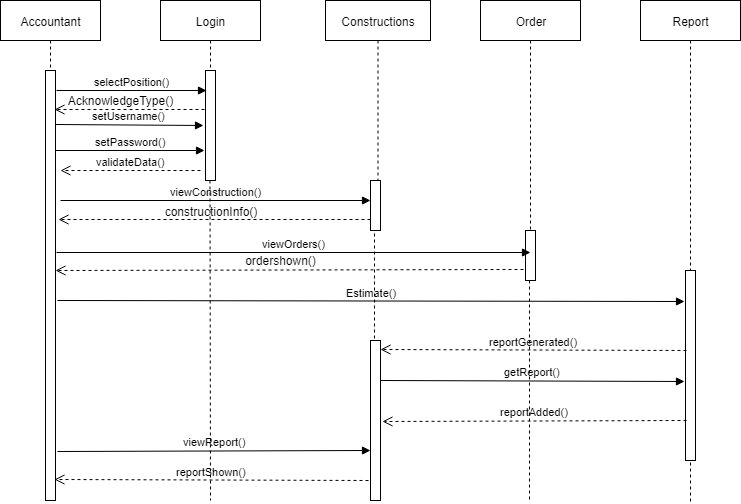

The diagram above was exported from draw.io. Its source (the exported page's mxGraphModel, read from the mxfile embedded in the PNG):
<mxGraphModel dx="1010" dy="582" grid="1" gridSize="10" guides="1" tooltips="1" connect="1" arrows="1" fold="1" page="1" pageScale="1" pageWidth="850" pageHeight="1100" math="0" shadow="0">
  <root>
    <mxCell id="0" />
    <mxCell id="1" parent="0" />
    <mxCell id="AQjyKtZcw1Oh0BuXVVOg-7" value="" style="html=1;points=[];perimeter=orthogonalPerimeter;" parent="1" vertex="1">
      <mxGeometry x="95" y="90" width="10" height="430" as="geometry" />
    </mxCell>
    <mxCell id="AQjyKtZcw1Oh0BuXVVOg-9" value="" style="html=1;points=[];perimeter=orthogonalPerimeter;" parent="1" vertex="1">
      <mxGeometry x="255" y="90" width="10" height="110" as="geometry" />
    </mxCell>
    <mxCell id="AQjyKtZcw1Oh0BuXVVOg-10" value="selectPosition()&lt;br&gt;" style="html=1;verticalAlign=bottom;endArrow=block;" parent="1" edge="1">
      <mxGeometry width="80" relative="1" as="geometry">
        <mxPoint x="106" y="110" as="sourcePoint" />
        <mxPoint x="256" y="110" as="targetPoint" />
        <Array as="points">
          <mxPoint x="181" y="110" />
        </Array>
      </mxGeometry>
    </mxCell>
    <mxCell id="AQjyKtZcw1Oh0BuXVVOg-11" value="" style="html=1;verticalAlign=bottom;endArrow=open;dashed=1;endSize=8;exitX=-0.1;exitY=0.351;exitDx=0;exitDy=0;exitPerimeter=0;entryX=0.94;entryY=0.09;entryDx=0;entryDy=0;entryPerimeter=0;" parent="1" source="AQjyKtZcw1Oh0BuXVVOg-9" target="AQjyKtZcw1Oh0BuXVVOg-7" edge="1">
      <mxGeometry relative="1" as="geometry">
        <mxPoint x="250" y="130" as="sourcePoint" />
        <mxPoint x="170" y="130" as="targetPoint" />
      </mxGeometry>
    </mxCell>
    <mxCell id="AQjyKtZcw1Oh0BuXVVOg-12" value="setUsername()&lt;br&gt;" style="html=1;verticalAlign=bottom;endArrow=block;exitX=1.02;exitY=0.125;exitDx=0;exitDy=0;exitPerimeter=0;entryX=-0.18;entryY=0.504;entryDx=0;entryDy=0;entryPerimeter=0;" parent="1" source="AQjyKtZcw1Oh0BuXVVOg-7" target="AQjyKtZcw1Oh0BuXVVOg-9" edge="1">
      <mxGeometry width="80" relative="1" as="geometry">
        <mxPoint x="110" y="160" as="sourcePoint" />
        <mxPoint x="230" y="150" as="targetPoint" />
      </mxGeometry>
    </mxCell>
    <mxCell id="AQjyKtZcw1Oh0BuXVVOg-14" value="" style="html=1;points=[];perimeter=orthogonalPerimeter;" parent="1" vertex="1">
      <mxGeometry x="420" y="200" width="10" height="50" as="geometry" />
    </mxCell>
    <mxCell id="AQjyKtZcw1Oh0BuXVVOg-15" value="viewConstruction()" style="html=1;verticalAlign=bottom;endArrow=block;" parent="1" edge="1">
      <mxGeometry width="80" relative="1" as="geometry">
        <mxPoint x="110" y="220" as="sourcePoint" />
        <mxPoint x="420" y="220" as="targetPoint" />
      </mxGeometry>
    </mxCell>
    <mxCell id="AQjyKtZcw1Oh0BuXVVOg-16" value="" style="html=1;verticalAlign=bottom;endArrow=open;dashed=1;endSize=8;entryX=1.26;entryY=0.347;entryDx=0;entryDy=0;entryPerimeter=0;" parent="1" target="AQjyKtZcw1Oh0BuXVVOg-7" edge="1">
      <mxGeometry relative="1" as="geometry">
        <mxPoint x="420" y="239" as="sourcePoint" />
        <mxPoint x="330" y="240" as="targetPoint" />
        <Array as="points" />
      </mxGeometry>
    </mxCell>
    <mxCell id="AQjyKtZcw1Oh0BuXVVOg-17" value="" style="html=1;points=[];perimeter=orthogonalPerimeter;" parent="1" vertex="1">
      <mxGeometry x="575" y="250" width="10" height="50" as="geometry" />
    </mxCell>
    <mxCell id="AQjyKtZcw1Oh0BuXVVOg-19" value="viewOrders()&lt;br&gt;" style="html=1;verticalAlign=bottom;endArrow=block;exitX=1.1;exitY=0.423;exitDx=0;exitDy=0;exitPerimeter=0;entryX=0.5;entryY=0.44;entryDx=0;entryDy=0;entryPerimeter=0;" parent="1" source="AQjyKtZcw1Oh0BuXVVOg-7" target="AQjyKtZcw1Oh0BuXVVOg-17" edge="1">
      <mxGeometry width="80" relative="1" as="geometry">
        <mxPoint x="110" y="270" as="sourcePoint" />
        <mxPoint x="540" y="305" as="targetPoint" />
      </mxGeometry>
    </mxCell>
    <mxCell id="AQjyKtZcw1Oh0BuXVVOg-20" value="" style="html=1;verticalAlign=bottom;endArrow=open;dashed=1;endSize=8;exitX=-0.18;exitY=0.772;exitDx=0;exitDy=0;exitPerimeter=0;entryX=1.02;entryY=0.466;entryDx=0;entryDy=0;entryPerimeter=0;" parent="1" source="AQjyKtZcw1Oh0BuXVVOg-17" target="AQjyKtZcw1Oh0BuXVVOg-7" edge="1">
      <mxGeometry relative="1" as="geometry">
        <mxPoint x="190" y="290" as="sourcePoint" />
        <mxPoint x="110" y="290" as="targetPoint" />
      </mxGeometry>
    </mxCell>
    <mxCell id="AQjyKtZcw1Oh0BuXVVOg-21" value="" style="html=1;points=[];perimeter=orthogonalPerimeter;" parent="1" vertex="1">
      <mxGeometry x="420" y="360" width="10" height="160" as="geometry" />
    </mxCell>
    <mxCell id="AQjyKtZcw1Oh0BuXVVOg-22" value="" style="html=1;points=[];perimeter=orthogonalPerimeter;" parent="1" vertex="1">
      <mxGeometry x="735" y="290" width="10" height="190" as="geometry" />
    </mxCell>
    <mxCell id="AQjyKtZcw1Oh0BuXVVOg-23" value="Estimate()" style="html=1;verticalAlign=bottom;endArrow=block;entryX=-0.1;entryY=0.161;entryDx=0;entryDy=0;entryPerimeter=0;exitX=1.18;exitY=0.534;exitDx=0;exitDy=0;exitPerimeter=0;" parent="1" source="AQjyKtZcw1Oh0BuXVVOg-7" target="AQjyKtZcw1Oh0BuXVVOg-22" edge="1">
      <mxGeometry width="80" relative="1" as="geometry">
        <mxPoint x="110" y="320" as="sourcePoint" />
        <mxPoint x="190" y="320" as="targetPoint" />
      </mxGeometry>
    </mxCell>
    <mxCell id="AQjyKtZcw1Oh0BuXVVOg-25" value="reportGenerated()&lt;br&gt;" style="html=1;verticalAlign=bottom;endArrow=open;dashed=1;endSize=8;entryX=1;entryY=0.054;entryDx=0;entryDy=0;entryPerimeter=0;exitX=0.06;exitY=0.422;exitDx=0;exitDy=0;exitPerimeter=0;" parent="1" source="AQjyKtZcw1Oh0BuXVVOg-22" target="AQjyKtZcw1Oh0BuXVVOg-21" edge="1">
      <mxGeometry relative="1" as="geometry">
        <mxPoint x="730" y="370" as="sourcePoint" />
        <mxPoint x="650" y="370" as="targetPoint" />
      </mxGeometry>
    </mxCell>
    <mxCell id="AQjyKtZcw1Oh0BuXVVOg-26" value="getReport()" style="html=1;verticalAlign=bottom;endArrow=block;entryX=-0.1;entryY=0.582;entryDx=0;entryDy=0;entryPerimeter=0;" parent="1" target="AQjyKtZcw1Oh0BuXVVOg-22" edge="1">
      <mxGeometry width="80" relative="1" as="geometry">
        <mxPoint x="430" y="400" as="sourcePoint" />
        <mxPoint x="510" y="400" as="targetPoint" />
      </mxGeometry>
    </mxCell>
    <mxCell id="AQjyKtZcw1Oh0BuXVVOg-27" value="reportAdded()" style="html=1;verticalAlign=bottom;endArrow=open;dashed=1;endSize=8;entryX=1.24;entryY=0.504;entryDx=0;entryDy=0;entryPerimeter=0;exitX=0.06;exitY=0.788;exitDx=0;exitDy=0;exitPerimeter=0;" parent="1" source="AQjyKtZcw1Oh0BuXVVOg-22" target="AQjyKtZcw1Oh0BuXVVOg-21" edge="1">
      <mxGeometry relative="1" as="geometry">
        <mxPoint x="730" y="440" as="sourcePoint" />
        <mxPoint x="650" y="440" as="targetPoint" />
      </mxGeometry>
    </mxCell>
    <mxCell id="AQjyKtZcw1Oh0BuXVVOg-28" value="viewReport()" style="html=1;verticalAlign=bottom;endArrow=block;entryX=0.04;entryY=0.689;entryDx=0;entryDy=0;entryPerimeter=0;exitX=1.18;exitY=0.886;exitDx=0;exitDy=0;exitPerimeter=0;" parent="1" source="AQjyKtZcw1Oh0BuXVVOg-7" target="AQjyKtZcw1Oh0BuXVVOg-21" edge="1">
      <mxGeometry width="80" relative="1" as="geometry">
        <mxPoint x="100" y="470" as="sourcePoint" />
        <mxPoint x="180" y="470" as="targetPoint" />
      </mxGeometry>
    </mxCell>
    <mxCell id="AQjyKtZcw1Oh0BuXVVOg-29" value="reportShown()" style="html=1;verticalAlign=bottom;endArrow=open;dashed=1;endSize=8;exitX=-0.2;exitY=0.874;exitDx=0;exitDy=0;exitPerimeter=0;entryX=0.94;entryY=0.951;entryDx=0;entryDy=0;entryPerimeter=0;" parent="1" source="AQjyKtZcw1Oh0BuXVVOg-21" target="AQjyKtZcw1Oh0BuXVVOg-7" edge="1">
      <mxGeometry relative="1" as="geometry">
        <mxPoint x="390" y="500" as="sourcePoint" />
        <mxPoint x="310" y="500" as="targetPoint" />
      </mxGeometry>
    </mxCell>
    <mxCell id="AQjyKtZcw1Oh0BuXVVOg-30" value="setPassword()" style="html=1;verticalAlign=bottom;endArrow=block;exitX=1.02;exitY=0.187;exitDx=0;exitDy=0;exitPerimeter=0;entryX=-0.1;entryY=0.729;entryDx=0;entryDy=0;entryPerimeter=0;" parent="1" source="AQjyKtZcw1Oh0BuXVVOg-7" target="AQjyKtZcw1Oh0BuXVVOg-9" edge="1">
      <mxGeometry width="80" relative="1" as="geometry">
        <mxPoint x="110" y="170" as="sourcePoint" />
        <mxPoint x="210" y="170" as="targetPoint" />
      </mxGeometry>
    </mxCell>
    <mxCell id="AQjyKtZcw1Oh0BuXVVOg-31" value="validateData()&lt;br&gt;" style="html=1;verticalAlign=bottom;endArrow=open;dashed=1;endSize=8;entryX=1.5;entryY=0.233;entryDx=0;entryDy=0;entryPerimeter=0;" parent="1" target="AQjyKtZcw1Oh0BuXVVOg-7" edge="1">
      <mxGeometry relative="1" as="geometry">
        <mxPoint x="250" y="190" as="sourcePoint" />
        <mxPoint x="170" y="190" as="targetPoint" />
      </mxGeometry>
    </mxCell>
    <mxCell id="AQjyKtZcw1Oh0BuXVVOg-32" value="Accountant" style="shape=umlLifeline;perimeter=lifelinePerimeter;whiteSpace=wrap;html=1;container=1;collapsible=0;recursiveResize=0;outlineConnect=0;" parent="1" vertex="1">
      <mxGeometry x="50" y="20" width="100" height="70" as="geometry" />
    </mxCell>
    <mxCell id="AQjyKtZcw1Oh0BuXVVOg-33" value="Login&lt;br&gt;" style="shape=umlLifeline;perimeter=lifelinePerimeter;whiteSpace=wrap;html=1;container=1;collapsible=0;recursiveResize=0;outlineConnect=0;" parent="1" vertex="1">
      <mxGeometry x="210" y="20" width="100" height="70" as="geometry" />
    </mxCell>
    <mxCell id="AQjyKtZcw1Oh0BuXVVOg-34" value="Constructions&lt;br&gt;" style="shape=umlLifeline;perimeter=lifelinePerimeter;whiteSpace=wrap;html=1;container=1;collapsible=0;recursiveResize=0;outlineConnect=0;" parent="1" vertex="1">
      <mxGeometry x="375" y="20" width="105" height="180" as="geometry" />
    </mxCell>
    <mxCell id="AQjyKtZcw1Oh0BuXVVOg-35" value="Order" style="shape=umlLifeline;perimeter=lifelinePerimeter;whiteSpace=wrap;html=1;container=1;collapsible=0;recursiveResize=0;outlineConnect=0;" parent="1" vertex="1">
      <mxGeometry x="530" y="20" width="100" height="230" as="geometry" />
    </mxCell>
    <mxCell id="AQjyKtZcw1Oh0BuXVVOg-36" value="Report" style="shape=umlLifeline;perimeter=lifelinePerimeter;whiteSpace=wrap;html=1;container=1;collapsible=0;recursiveResize=0;outlineConnect=0;" parent="1" vertex="1">
      <mxGeometry x="690" y="20" width="100" height="270" as="geometry" />
    </mxCell>
    <mxCell id="VloaVDsH_ovp1JdGHvD4-1" value="AcknowledgeType()" style="text;html=1;strokeColor=none;fillColor=none;align=center;verticalAlign=middle;whiteSpace=wrap;rounded=0;" parent="1" vertex="1">
      <mxGeometry x="150" y="110" width="40" height="20" as="geometry" />
    </mxCell>
    <mxCell id="VloaVDsH_ovp1JdGHvD4-3" value="constructionInfo()" style="text;html=1;strokeColor=none;fillColor=none;align=center;verticalAlign=middle;whiteSpace=wrap;rounded=0;" parent="1" vertex="1">
      <mxGeometry x="240" y="221" width="40" height="20" as="geometry" />
    </mxCell>
    <mxCell id="VloaVDsH_ovp1JdGHvD4-8" value="ordershown()" style="text;html=1;strokeColor=none;fillColor=none;align=center;verticalAlign=middle;whiteSpace=wrap;rounded=0;" parent="1" vertex="1">
      <mxGeometry x="310" y="270" width="40" height="20" as="geometry" />
    </mxCell>
    <mxCell id="VloaVDsH_ovp1JdGHvD4-10" value="" style="endArrow=none;dashed=1;html=1;entryX=0.36;entryY=-0.01;entryDx=0;entryDy=0;entryPerimeter=0;" parent="1" target="AQjyKtZcw1Oh0BuXVVOg-21" edge="1">
      <mxGeometry width="50" height="50" relative="1" as="geometry">
        <mxPoint x="424" y="253" as="sourcePoint" />
        <mxPoint x="440" y="330" as="targetPoint" />
      </mxGeometry>
    </mxCell>
    <mxCell id="4Q9gwrw7Z-OHMTU35ZTd-1" value="" style="endArrow=none;dashed=1;html=1;" edge="1" parent="1">
      <mxGeometry width="50" height="50" relative="1" as="geometry">
        <mxPoint x="259.5" y="200" as="sourcePoint" />
        <mxPoint x="260" y="520" as="targetPoint" />
      </mxGeometry>
    </mxCell>
    <mxCell id="4Q9gwrw7Z-OHMTU35ZTd-2" value="" style="endArrow=none;dashed=1;html=1;" edge="1" parent="1">
      <mxGeometry width="50" height="50" relative="1" as="geometry">
        <mxPoint x="579" y="300" as="sourcePoint" />
        <mxPoint x="579" y="520" as="targetPoint" />
      </mxGeometry>
    </mxCell>
    <mxCell id="4Q9gwrw7Z-OHMTU35ZTd-3" value="" style="endArrow=none;dashed=1;html=1;" edge="1" parent="1">
      <mxGeometry width="50" height="50" relative="1" as="geometry">
        <mxPoint x="740" y="482" as="sourcePoint" />
        <mxPoint x="740" y="522" as="targetPoint" />
      </mxGeometry>
    </mxCell>
  </root>
</mxGraphModel>